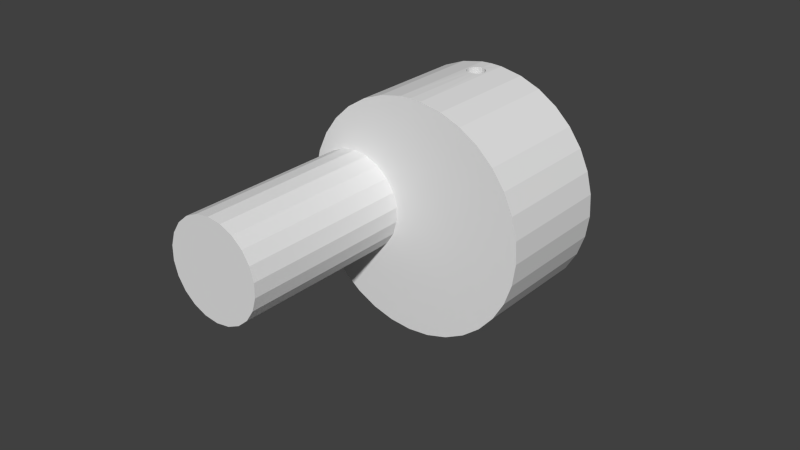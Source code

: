 # Source: man.p9.blend  (saved by Blender 2.76.0; exported with 4.5.12 LTS)
import bpy
from mathutils import Matrix  # noqa: F401  (used for matrix-valued properties, if any)

bpy.ops.wm.read_factory_settings(use_empty=True)
scene = bpy.context.scene
scene.name = 'Scene'

# ---- collections
col_collection_1 = bpy.data.collections.new('Collection 1'); scene.collection.children.link(col_collection_1)

# ---- world
world_world = bpy.data.worlds.new('World'); scene.world = world_world
world_world.color = (0.05088, 0.05088, 0.05088)
world_world.use_sun_shadow = False
world_world.sun_shadow_jitter_overblur = 0.0
world_world.cycles.sampling_method = 'MANUAL'
world_world.cycles.sample_map_resolution = 256

# ---- meshes
me_man_p9 = bpy.data.meshes.new('man.p9')
me_man_p9.from_pydata([(-0.01672, -0.03089, 0.01583), (-0.01741, -0.03089, 0.03378), (-0.02137, -0.03089, 0.0165), (-0.02349, -0.03089, 0.02987), (-0.02602, -0.03089, 0.01583), (-0.02872, -0.03089, 0.02488), (-0.03029, -0.03089, 0.01388), (-0.03291, -0.03089, 0.019), (-0.03384, -0.03089, 0.01081), (-0.03591, -0.03089, 0.01243), (-0.03638, -0.03089, 0.006854), (-0.03761, -0.03089, 0.005408), (-0.0377, -0.03089, 0.002348), (-0.03796, -0.03089, -0.001808), (-0.0377, -0.03089, -0.002348), (-0.03693, -0.03089, -0.008959), (-0.03638, -0.03089, -0.006854), (0.003612, -0.03089, 0.03783), (-0.01245, -0.03089, 0.01388), (0.01071, -0.03089, 0.03646), (-0.008903, -0.03089, 0.01081), (-0.006364, -0.03089, 0.006854), (0.02349, -0.03089, 0.02987), (0.01741, -0.03089, 0.03378), (0.03761, -0.03089, 0.005408), (-0.005041, -0.03089, 0.002348), (0.03796, -0.03089, -0.001808), (-0.005041, -0.03089, -0.002348), (-0.006364, -0.03089, -0.006854), (0.03457, -0.03089, -0.01579), (0.03693, -0.03089, -0.008959), (1.396e-17, -0.03089, 0.038), (-0.003612, -0.03089, 0.03783), (-0.01071, -0.03089, 0.03646), (0.03591, -0.03089, 0.01243), (0.03291, -0.03089, 0.019), (0.02872, -0.03089, 0.02488), (0.01412, -0.03089, -0.03528), (0.02054, -0.03089, -0.03197), (-0.008903, -0.03089, -0.01081), (0.02622, -0.03089, -0.0275), (0.03095, -0.03089, -0.02204), (-0.01672, -0.03089, -0.01583), (-0.007192, -0.03089, -0.03731), (-0.01245, -0.03089, -0.01388), (0.0, -0.03089, -0.038), (0.007192, -0.03089, -0.03731), (-0.03384, -0.03089, -0.01081), (-0.03457, -0.03089, -0.01579), (-0.03029, -0.03089, -0.01388), (-0.03095, -0.03089, -0.02204), (-0.02602, -0.03089, -0.01583), (-0.02622, -0.03089, -0.0275), (-0.02137, -0.03089, -0.0165), (-0.02054, -0.03089, -0.03197), (-0.01412, -0.03089, -0.03528), (-0.003612, 0.008109, 0.03783), (4.654e-18, 0.008109, 0.038), (1.837e-18, 0.008109, 0.005), (0.02622, 0.008109, -0.0275), (0.0025, 0.008109, -0.00433), (0.00433, 0.008109, -0.0025), (0.03796, 0.008109, -0.001808), (0.03693, 0.008109, -0.008959), (0.005, 0.008109, -1.416e-18), (0.03457, 0.008109, -0.01579), (0.03095, 0.008109, -0.02204), (0.01741, 0.008109, 0.03378), (0.0025, 0.008109, 0.00433), (0.01071, 0.008109, 0.03646), (0.003612, 0.008109, 0.03783), (-0.01071, 0.008109, 0.03646), (-0.0025, 0.008109, 0.00433), (-0.01741, 0.008109, 0.03378), (-0.03796, 0.008109, -0.001808), (-0.03761, 0.008109, 0.005408), (-0.005, 0.008109, 5.359e-18), (-0.03591, 0.008109, 0.01243), (-0.00433, 0.008109, 0.0025), (-0.01412, 0.008109, -0.03528), (-0.02054, 0.008109, -0.03197), (-0.0025, 0.008109, -0.00433), (-0.02622, 0.008109, -0.0275), (-0.00433, 0.008109, -0.0025), (-0.007192, 0.008109, -0.03731), (0.0, 0.008109, -0.005), (0.0, 0.008109, -0.038), (0.03761, 0.008109, 0.005408), (0.00433, 0.008109, 0.0025), (0.03591, 0.008109, 0.01243), (0.02349, 0.008109, 0.02987), (0.02872, 0.008109, 0.02488), (0.03291, 0.008109, 0.019), (-0.03291, 0.008109, 0.019), (-0.02872, 0.008109, 0.02488), (-0.02349, 0.008109, 0.02987), (-0.03095, 0.008109, -0.02204), (-0.03457, 0.008109, -0.01579), (-0.03693, 0.008109, -0.008959), (0.02054, 0.008109, -0.03197), (0.01412, 0.008109, -0.03528), (0.007192, 0.008109, -0.03731), (0.001521, -0.002554, -0.03797), (0.001634, -0.002506, -0.03797), (0.002381, -0.001833, -0.03793), (0.00259, -0.001452, -0.03791), (0.002865, -0.0009488, -0.03789), (0.003026, 2.826e-05, -0.03788), (0.003028, 4.538e-05, -0.03788), (0.002854, 0.001035, -0.03789), (0.00259, 0.001507, -0.03791), (0.002364, 0.001911, -0.03793), (0.0006749, 0.002957, -0.03799), (0.001523, 0.002613, -0.03797), (0.001609, 0.002578, -0.03797), (2.839e-05, 0.003028, -0.038), (-0.0009629, 0.002859, -0.03799), (-0.001451, 0.002589, -0.03797), (-0.001842, 0.002373, -0.03795), (-0.002513, 0.001622, -0.03791), (-0.002554, 0.001521, -0.03791), (-0.002898, 0.00069, -0.03789), (-0.002934, 2.573e-05, -0.03788), (-0.002952, -0.0003151, -0.03788), (-0.002089, -0.002098, -0.03794), (-0.002546, -0.001456, -0.03791), (-0.002672, -0.001279, -0.0379), (-0.0002959, -0.002955, -0.038), (-0.001266, -0.002679, -0.03798), (-0.001454, -0.002546, -0.03797), (2.617e-05, -0.002935, -0.038), (2.837e-05, -0.002935, -0.038), (0.0007079, -0.002894, -0.03799), (0.003028, 2.779e-05, 0.03788), (0.00286, -0.0009635, 0.03789), (0.00259, -0.001452, 0.03791), (0.002374, -0.001843, 0.03793), (0.001623, -0.002513, 0.03797), (0.001522, -0.002555, 0.03797), (0.0006907, -0.002898, 0.03799), (4.654e-18, -0.03089, 0.038), (2.633e-05, -0.002934, 0.038), (-0.0003145, -0.002953, 0.038), (-0.001279, -0.002672, 0.03798), (-0.001455, -0.002547, 0.03797), (-0.002097, -0.002089, 0.03794), (-0.002545, -0.001455, 0.03791), (-0.002678, -0.001266, 0.0379), (-0.002954, -0.0002965, 0.03788), (-0.002935, 2.557e-05, 0.03788), (-0.002894, 0.0007073, 0.03789), (-0.002553, 0.001521, 0.03791), (-0.002506, 0.001633, 0.03792), (-0.001833, 0.002381, 0.03795), (-0.001452, 0.002589, 0.03797), (0.001912, 0.002363, 0.03795), (0.002578, 0.001608, 0.03791), (0.001508, 0.002589, 0.03797), (-0.0009482, 0.002864, 0.03799), (2.886e-05, 0.003025, 0.038), (1.396e-17, 0.008109, 0.038), (4.597e-05, 0.003028, 0.038), (0.001036, 0.002854, 0.03799), (0.002613, 0.001522, 0.03791), (0.002958, 0.0006743, 0.03789), (0.0025, 0.01811, -0.00433), (0.0, 0.01811, -0.005), (-0.0025, 0.01811, -0.00433), (-0.00433, 0.01811, -0.0025), (-0.005, 0.01811, 5.359e-18), (-0.00433, 0.01811, 0.0025), (-0.0025, 0.01811, 0.00433), (2.833e-18, 0.008109, 0.005), (2.833e-18, 0.01811, 0.005), (0.0025, 0.01811, 0.00433), (0.00433, 0.01811, 0.0025), (0.005, 0.01811, -1.416e-18), (0.00433, 0.01811, -0.0025), (6.123e-19, 0.01811, 0.005), (-0.01672, -0.08889, 0.01583), (-0.02137, -0.03089, 0.0165), (-0.02137, -0.08889, 0.0165), (-0.02602, -0.03089, 0.01583), (-0.02602, -0.08889, 0.01583), (-0.03029, -0.03089, 0.01388), (-0.03029, -0.08889, 0.01388), (-0.03384, -0.03089, 0.01081), (-0.03384, -0.08889, 0.01081), (-0.03638, -0.03089, 0.006854), (-0.03638, -0.08889, 0.006854), (-0.0377, -0.03089, 0.002348), (-0.0377, -0.08889, 0.002348), (-0.0377, -0.03089, -0.002348), (-0.0377, -0.08889, -0.002348), (-0.03638, -0.03089, -0.006854), (-0.03638, -0.08889, -0.006854), (-0.03384, -0.03089, -0.01081), (-0.03384, -0.08889, -0.01081), (-0.03029, -0.03089, -0.01388), (-0.03029, -0.08889, -0.01388), (-0.02602, -0.03089, -0.01583), (-0.02602, -0.08889, -0.01583), (-0.02137, -0.03089, -0.0165), (-0.02137, -0.08889, -0.0165), (-0.01672, -0.03089, -0.01583), (-0.01672, -0.08889, -0.01583), (-0.01245, -0.03089, -0.01388), (-0.01245, -0.08889, -0.01388), (-0.008903, -0.03089, -0.01081), (-0.008903, -0.08889, -0.01081), (-0.006364, -0.03089, -0.006854), (-0.006364, -0.08889, -0.006854), (-0.005041, -0.03089, -0.002348), (-0.005041, -0.08889, -0.002348), (-0.005041, -0.03089, 0.002348), (-0.005041, -0.08889, 0.002348), (-0.006364, -0.03089, 0.006854), (-0.006364, -0.08889, 0.006854), (-0.008903, -0.03089, 0.01081), (-0.008903, -0.08889, 0.01081), (-0.01245, -0.03089, 0.01388), (-0.01245, -0.08889, 0.01388), (-0.01672, -0.03089, 0.01583), (2.839e-05, 0.003028, -0.038)], [], [(0, 1, 2), (2, 1, 3), (2, 3, 4), (4, 3, 5), (4, 5, 6), (6, 5, 7), (6, 7, 8), (8, 7, 9), (8, 9, 10), (10, 9, 11), (10, 11, 12), (12, 11, 13), (12, 13, 14), (14, 13, 15), (14, 15, 16), (17, 18, 19), (19, 18, 20), (21, 22, 20), (20, 22, 23), (20, 23, 19), (24, 25, 26), (26, 25, 27), (28, 29, 27), (27, 29, 30), (27, 30, 26), (17, 31, 18), (18, 31, 32), (18, 32, 0), (0, 32, 33), (0, 33, 1), (24, 34, 25), (25, 34, 35), (25, 35, 21), (21, 35, 36), (21, 36, 22), (37, 38, 39), (39, 38, 40), (39, 40, 28), (28, 40, 41), (28, 41, 29), (42, 43, 44), (44, 43, 45), (44, 45, 39), (39, 45, 46), (39, 46, 37), (16, 15, 47), (47, 15, 48), (47, 48, 49), (49, 48, 50), (49, 50, 51), (51, 50, 52), (51, 52, 53), (53, 52, 54), (53, 54, 42), (42, 54, 55), (42, 55, 43), (56, 57, 58), (59, 60, 61), (62, 63, 64), (64, 63, 65), (64, 65, 61), (61, 65, 66), (61, 66, 59), (67, 68, 69), (69, 68, 58), (69, 58, 70), (70, 58, 57), (56, 58, 71), (71, 58, 72), (71, 72, 73), (74, 75, 76), (76, 75, 77), (76, 77, 78), (79, 80, 81), (81, 80, 82), (81, 82, 83), (79, 81, 84), (84, 81, 85), (84, 85, 86), (62, 64, 87), (87, 64, 88), (87, 88, 89), (67, 90, 68), (68, 90, 91), (68, 91, 88), (88, 91, 92), (88, 92, 89), (77, 93, 78), (78, 93, 94), (78, 94, 72), (72, 94, 95), (72, 95, 73), (82, 96, 83), (83, 96, 97), (83, 97, 76), (76, 97, 98), (76, 98, 74), (59, 99, 60), (60, 99, 100), (60, 100, 85), (85, 100, 101), (85, 101, 86), (102, 103, 46), (103, 104, 46), (46, 104, 105), (46, 105, 106), (107, 108, 101), (108, 109, 101), (101, 109, 110), (101, 110, 111), (112, 86, 113), (113, 86, 101), (113, 101, 114), (114, 101, 111), (112, 115, 86), (86, 115, 116), (86, 116, 84), (84, 116, 117), (117, 118, 84), (84, 118, 119), (84, 119, 120), (120, 121, 84), (84, 121, 122), (84, 122, 123), (124, 43, 125), (125, 43, 126), (127, 45, 128), (128, 45, 43), (128, 43, 129), (129, 43, 124), (127, 130, 45), (45, 130, 131), (45, 131, 46), (46, 131, 132), (46, 132, 102), (17, 133, 134), (134, 135, 17), (17, 135, 136), (17, 136, 137), (137, 138, 17), (17, 138, 139), (17, 139, 140), (140, 139, 141), (140, 141, 32), (32, 141, 142), (142, 143, 32), (32, 143, 144), (32, 144, 145), (145, 146, 32), (32, 146, 147), (32, 147, 148), (148, 56, 32), (32, 56, 71), (32, 71, 33), (33, 71, 73), (33, 73, 1), (1, 73, 95), (1, 95, 3), (3, 95, 94), (3, 94, 5), (5, 94, 93), (5, 93, 7), (7, 93, 77), (7, 77, 9), (9, 77, 75), (9, 75, 11), (11, 75, 74), (11, 74, 13), (13, 74, 98), (13, 98, 15), (15, 98, 97), (15, 97, 48), (48, 97, 96), (48, 96, 50), (50, 96, 82), (50, 82, 52), (52, 82, 80), (52, 80, 54), (54, 80, 79), (54, 79, 55), (55, 79, 84), (55, 84, 43), (43, 84, 123), (43, 123, 126), (148, 149, 56), (56, 149, 150), (56, 150, 151), (151, 152, 56), (56, 152, 153), (56, 153, 154), (155, 156, 70), (155, 70, 157), (154, 158, 56), (56, 158, 159), (56, 159, 160), (160, 159, 161), (160, 161, 70), (70, 161, 162), (70, 162, 157), (156, 163, 70), (70, 163, 164), (70, 164, 133), (133, 17, 70), (70, 17, 19), (70, 19, 69), (69, 19, 23), (69, 23, 67), (67, 23, 22), (67, 22, 90), (90, 22, 36), (90, 36, 91), (91, 36, 35), (91, 35, 92), (92, 35, 34), (92, 34, 89), (89, 34, 24), (89, 24, 87), (87, 24, 26), (87, 26, 62), (62, 26, 30), (62, 30, 63), (63, 30, 29), (63, 29, 65), (65, 29, 41), (65, 41, 66), (66, 41, 40), (66, 40, 59), (59, 40, 38), (59, 38, 99), (99, 38, 37), (99, 37, 100), (100, 37, 46), (100, 46, 101), (101, 46, 106), (101, 106, 107), (165, 85, 166), (166, 85, 81), (166, 81, 167), (167, 81, 83), (167, 83, 168), (168, 83, 76), (168, 76, 169), (169, 76, 78), (169, 78, 170), (170, 78, 72), (170, 72, 171), (171, 72, 172), (171, 172, 173), (173, 172, 68), (173, 68, 174), (174, 68, 88), (174, 88, 175), (175, 88, 64), (175, 64, 176), (176, 64, 61), (176, 61, 177), (177, 61, 60), (177, 60, 165), (165, 60, 85), (166, 167, 165), (165, 167, 168), (165, 168, 169), (178, 174, 171), (171, 174, 175), (171, 175, 176), (169, 170, 165), (165, 170, 171), (165, 171, 177), (177, 171, 176), (179, 180, 181), (181, 180, 182), (181, 182, 183), (183, 182, 184), (183, 184, 185), (185, 184, 186), (185, 186, 187), (187, 186, 188), (187, 188, 189), (189, 188, 190), (189, 190, 191), (191, 190, 192), (191, 192, 193), (193, 192, 194), (193, 194, 195), (195, 194, 196), (195, 196, 197), (197, 196, 198), (197, 198, 199), (199, 198, 200), (199, 200, 201), (201, 200, 202), (201, 202, 203), (203, 202, 204), (203, 204, 205), (205, 204, 206), (205, 206, 207), (207, 206, 208), (207, 208, 209), (209, 208, 210), (209, 210, 211), (211, 210, 212), (211, 212, 213), (213, 212, 214), (213, 214, 215), (215, 214, 216), (215, 216, 217), (217, 216, 218), (217, 218, 219), (219, 218, 220), (219, 220, 221), (221, 220, 222), (221, 222, 179), (179, 222, 180), (189, 209, 187), (187, 209, 211), (211, 213, 187), (187, 213, 215), (187, 215, 217), (217, 219, 187), (187, 219, 221), (187, 221, 179), (189, 191, 209), (209, 191, 193), (209, 193, 195), (195, 197, 209), (209, 197, 199), (209, 199, 201), (179, 181, 187), (187, 181, 183), (187, 183, 185), (201, 203, 209), (209, 203, 205), (209, 205, 207), (161, 159, 112), (154, 153, 119), (119, 153, 152), (119, 152, 120), (120, 152, 151), (120, 151, 121), (121, 151, 150), (121, 150, 122), (122, 150, 149), (122, 149, 123), (123, 149, 148), (123, 148, 126), (126, 148, 125), (148, 147, 125), (125, 147, 146), (125, 146, 124), (124, 146, 145), (124, 145, 129), (129, 145, 144), (129, 144, 128), (128, 144, 143), (128, 143, 127), (127, 143, 130), (130, 143, 142), (130, 142, 141), (104, 103, 138), (138, 103, 102), (138, 102, 139), (139, 102, 132), (139, 132, 141), (141, 132, 131), (141, 131, 130), (138, 137, 104), (104, 137, 136), (104, 136, 105), (105, 136, 135), (105, 135, 106), (106, 135, 134), (106, 134, 107), (107, 134, 133), (107, 133, 108), (108, 133, 109), (109, 133, 164), (109, 164, 163), (113, 114, 156), (156, 114, 111), (156, 111, 163), (163, 111, 110), (163, 110, 109), (119, 118, 154), (154, 118, 117), (154, 117, 158), (158, 117, 116), (158, 116, 159), (159, 116, 223), (159, 223, 112), (156, 155, 113), (113, 155, 157), (113, 157, 112), (112, 157, 162), (112, 162, 161)])
_uv = me_man_p9.uv_layers.new(name='UVMap')
_uv.uv.foreach_set('vector', [0.0833, 0.1856, 0.003759, 0.2422, 0.06469, 0.1682, 0.06469, 0.1682, 0.003759, 0.2422, 0.0, 0.2037, 0.06469, 0.1682, 0.0, 0.2037, 0.05184, 0.1464, 0.05184, 0.1464, 0.0, 0.2037, 0.003759, 0.1651, 0.05184, 0.1464, 0.003759, 0.1651, 0.04578, 0.1219, 0.04578, 0.1219, 0.003759, 0.1651, 0.0149, 0.1279, 0.04578, 0.1219, 0.0149, 0.1279, 0.047, 0.09676, 0.047, 0.09676, 0.0149, 0.1279, 0.03302, 0.09343, 0.047, 0.09676, 0.03302, 0.09343, 0.05541, 0.07295, 0.05541, 0.07295, 0.03302, 0.09343, 0.05747, 0.06296, 0.05541, 0.07295, 0.05747, 0.06296, 0.07032, 0.05243, 0.07032, 0.05243, 0.05747, 0.06296, 0.08735, 0.03758, 0.07032, 0.05243, 0.08735, 0.03758, 0.09053, 0.03685, 0.09053, 0.03685, 0.08735, 0.03758, 0.1216, 0.01819, 0.09053, 0.03685, 0.1216, 0.01819, 0.1144, 0.02748, 0.05747, 0.3444, 0.1061, 0.1972, 0.08735, 0.3697, 0.08735, 0.3697, 0.1061, 0.1972, 0.1314, 0.2019, 0.157, 0.1996, 0.159, 0.4018, 0.1314, 0.2019, 0.1314, 0.2019, 0.159, 0.4018, 0.1216, 0.3891, 0.1314, 0.2019, 0.1216, 0.3891, 0.08735, 0.3697, 0.312, 0.3802, 0.1808, 0.1902, 0.3442, 0.3577, 0.3442, 0.3577, 0.1808, 0.1902, 0.2011, 0.1746, 0.216, 0.1541, 0.3929, 0.2971, 0.2011, 0.1746, 0.2011, 0.1746, 0.3929, 0.2971, 0.3715, 0.3297, 0.2011, 0.1746, 0.3715, 0.3297, 0.3442, 0.3577, 0.05747, 0.3444, 0.0445, 0.3297, 0.1061, 0.1972, 0.1061, 0.1972, 0.0445, 0.3297, 0.03302, 0.3139, 0.1061, 0.1972, 0.03302, 0.3139, 0.0833, 0.1856, 0.0833, 0.1856, 0.03302, 0.3139, 0.0149, 0.2794, 0.0833, 0.1856, 0.0149, 0.2794, 0.003759, 0.2422, 0.312, 0.3802, 0.276, 0.3963, 0.1808, 0.1902, 0.1808, 0.1902, 0.276, 0.3963, 0.2376, 0.4055, 0.1808, 0.1902, 0.2376, 0.4055, 0.157, 0.1996, 0.157, 0.1996, 0.2376, 0.4055, 0.1981, 0.4073, 0.157, 0.1996, 0.1981, 0.4073, 0.159, 0.4018, 0.4076, 0.1462, 0.4151, 0.1843, 0.2244, 0.1303, 0.2244, 0.1303, 0.4151, 0.1843, 0.4151, 0.223, 0.2244, 0.1303, 0.4151, 0.223, 0.216, 0.1541, 0.216, 0.1541, 0.4151, 0.223, 0.4076, 0.2611, 0.216, 0.1541, 0.4076, 0.2611, 0.3929, 0.2971, 0.2195, 0.08061, 0.3442, 0.04957, 0.2256, 0.1051, 0.2256, 0.1051, 0.3442, 0.04957, 0.3715, 0.07762, 0.2256, 0.1051, 0.3715, 0.07762, 0.2244, 0.1303, 0.2244, 0.1303, 0.3715, 0.07762, 0.3929, 0.1102, 0.2244, 0.1303, 0.3929, 0.1102, 0.4076, 0.1462, 0.1144, 0.02748, 0.1216, 0.01819, 0.14, 0.02509, 0.14, 0.02509, 0.1216, 0.01819, 0.159, 0.005517, 0.14, 0.02509, 0.159, 0.005517, 0.1652, 0.02986, 0.1652, 0.02986, 0.159, 0.005517, 0.1981, 0.0, 0.1652, 0.02986, 0.1981, 0.0, 0.1881, 0.0414, 0.1881, 0.0414, 0.1981, 0.0, 0.2376, 0.001844, 0.1881, 0.0414, 0.2376, 0.001844, 0.2067, 0.05879, 0.2067, 0.05879, 0.2376, 0.001844, 0.276, 0.01098, 0.2067, 0.05879, 0.276, 0.01098, 0.2195, 0.08061, 0.2195, 0.08061, 0.276, 0.01098, 0.312, 0.02708, 0.2195, 0.08061, 0.312, 0.02708, 0.3442, 0.04957, 0.4151, 0.2036, 0.416, 0.1842, 0.5958, 0.2011, 0.7866, 0.07761, 0.648, 0.1925, 0.639, 0.1818, 0.6527, 0.001845, 0.6911, 0.01098, 0.6257, 0.1769, 0.6257, 0.1769, 0.6911, 0.01098, 0.7271, 0.02708, 0.6257, 0.1769, 0.7271, 0.02708, 0.639, 0.1818, 0.639, 0.1818, 0.7271, 0.02708, 0.7593, 0.04957, 0.639, 0.1818, 0.7593, 0.04957, 0.7866, 0.07761, 0.4481, 0.09341, 0.6008, 0.1881, 0.43, 0.1279, 0.43, 0.1279, 0.6008, 0.1881, 0.5958, 0.2011, 0.43, 0.1279, 0.5958, 0.2011, 0.4188, 0.165, 0.4188, 0.165, 0.5958, 0.2011, 0.416, 0.1842, 0.4151, 0.2036, 0.5958, 0.2011, 0.4188, 0.2422, 0.4188, 0.2422, 0.5958, 0.2011, 0.5982, 0.2148, 0.4188, 0.2422, 0.5982, 0.2148, 0.43, 0.2794, 0.6132, 0.4072, 0.574, 0.4017, 0.6205, 0.2303, 0.6205, 0.2303, 0.574, 0.4017, 0.5367, 0.3891, 0.6205, 0.2303, 0.5367, 0.3891, 0.6072, 0.2255, 0.808, 0.297, 0.7866, 0.3296, 0.6454, 0.2192, 0.6454, 0.2192, 0.7866, 0.3296, 0.7593, 0.3577, 0.6454, 0.2192, 0.7593, 0.3577, 0.6344, 0.228, 0.808, 0.297, 0.6454, 0.2192, 0.8227, 0.2611, 0.8227, 0.2611, 0.6454, 0.2192, 0.6503, 0.2062, 0.8227, 0.2611, 0.6503, 0.2062, 0.8301, 0.223, 0.6527, 0.001845, 0.6257, 0.1769, 0.6132, 0.0, 0.6132, 0.0, 0.6257, 0.1769, 0.6117, 0.1792, 0.6132, 0.0, 0.6117, 0.1792, 0.574, 0.005514, 0.4481, 0.09341, 0.4725, 0.06294, 0.6008, 0.1881, 0.6008, 0.1881, 0.4725, 0.06294, 0.5024, 0.03756, 0.6008, 0.1881, 0.5024, 0.03756, 0.6117, 0.1792, 0.6117, 0.1792, 0.5024, 0.03756, 0.5367, 0.01819, 0.6117, 0.1792, 0.5367, 0.01819, 0.574, 0.005514, 0.5367, 0.3891, 0.5024, 0.3697, 0.6072, 0.2255, 0.6072, 0.2255, 0.5024, 0.3697, 0.4725, 0.3443, 0.6072, 0.2255, 0.4725, 0.3443, 0.5982, 0.2148, 0.5982, 0.2148, 0.4725, 0.3443, 0.4481, 0.3138, 0.5982, 0.2148, 0.4481, 0.3138, 0.43, 0.2794, 0.7593, 0.3577, 0.7271, 0.3802, 0.6344, 0.228, 0.6344, 0.228, 0.7271, 0.3802, 0.6911, 0.3963, 0.6344, 0.228, 0.6911, 0.3963, 0.6205, 0.2303, 0.6205, 0.2303, 0.6911, 0.3963, 0.6527, 0.4054, 0.6205, 0.2303, 0.6527, 0.4054, 0.6132, 0.4072, 0.7866, 0.07761, 0.808, 0.1102, 0.648, 0.1925, 0.648, 0.1925, 0.808, 0.1102, 0.8227, 0.1462, 0.648, 0.1925, 0.8227, 0.1462, 0.6503, 0.2062, 0.6503, 0.2062, 0.8227, 0.1462, 0.8301, 0.1843, 0.6503, 0.2062, 0.8301, 0.1843, 0.8301, 0.223, 0.6872, 0.8211, 0.6869, 0.8205, 0.8423, 0.7907, 0.6869, 0.8205, 0.6833, 0.8165, 0.8423, 0.7907, 0.8423, 0.7907, 0.6833, 0.8165, 0.6812, 0.8154, 0.8423, 0.7907, 0.6812, 0.8154, 0.6784, 0.8139, 0.6731, 0.813, 0.673, 0.813, 0.6288, 0.7907, 0.673, 0.813, 0.6676, 0.8139, 0.6288, 0.7907, 0.6288, 0.7907, 0.6676, 0.8139, 0.665, 0.8154, 0.6288, 0.7907, 0.665, 0.8154, 0.6628, 0.8166, 0.657, 0.8256, 0.6288, 0.8293, 0.6589, 0.8211, 0.6589, 0.8211, 0.6288, 0.8293, 0.6288, 0.7907, 0.6589, 0.8211, 0.6288, 0.7907, 0.6591, 0.8206, 0.6591, 0.8206, 0.6288, 0.7907, 0.6628, 0.8166, 0.657, 0.8256, 0.6566, 0.8291, 0.6288, 0.8293, 0.6288, 0.8293, 0.6566, 0.8291, 0.6576, 0.8344, 0.6288, 0.8293, 0.6576, 0.8344, 0.6288, 0.8678, 0.6288, 0.8678, 0.6576, 0.8344, 0.659, 0.837, 0.659, 0.837, 0.6602, 0.8391, 0.6288, 0.8678, 0.6288, 0.8678, 0.6602, 0.8391, 0.6643, 0.8427, 0.6288, 0.8678, 0.6643, 0.8427, 0.6649, 0.843, 0.6649, 0.843, 0.6694, 0.8448, 0.6288, 0.8678, 0.6288, 0.8678, 0.6694, 0.8448, 0.6731, 0.845, 0.6288, 0.8678, 0.6731, 0.845, 0.6749, 0.8451, 0.6847, 0.8405, 0.8423, 0.8678, 0.6812, 0.8429, 0.6812, 0.8429, 0.8423, 0.8678, 0.6802, 0.8436, 0.6894, 0.8308, 0.8423, 0.8293, 0.6879, 0.836, 0.6879, 0.836, 0.8423, 0.8293, 0.8423, 0.8678, 0.6879, 0.836, 0.8423, 0.8678, 0.6872, 0.8371, 0.6872, 0.8371, 0.8423, 0.8678, 0.6847, 0.8405, 0.6894, 0.8308, 0.6893, 0.8291, 0.8423, 0.8293, 0.8423, 0.8293, 0.6893, 0.8291, 0.6893, 0.8291, 0.8423, 0.8293, 0.6893, 0.8291, 0.8423, 0.7907, 0.8423, 0.7907, 0.6893, 0.8291, 0.6891, 0.8255, 0.8423, 0.7907, 0.6891, 0.8255, 0.6872, 0.8211, 0.4151, 0.5432, 0.5843, 0.5463, 0.5789, 0.5472, 0.5789, 0.5472, 0.5762, 0.5487, 0.4151, 0.5432, 0.4151, 0.5432, 0.5762, 0.5487, 0.5741, 0.5498, 0.4151, 0.5432, 0.5741, 0.5498, 0.5704, 0.5539, 0.5704, 0.5539, 0.5702, 0.5544, 0.4151, 0.5432, 0.4151, 0.5432, 0.5702, 0.5544, 0.5683, 0.5589, 0.4151, 0.5432, 0.5683, 0.5589, 0.4151, 0.5626, 0.4151, 0.5626, 0.5683, 0.5589, 0.5681, 0.5624, 0.4151, 0.5626, 0.5681, 0.5624, 0.4151, 0.5819, 0.4151, 0.5819, 0.5681, 0.5624, 0.568, 0.5643, 0.568, 0.5643, 0.5695, 0.5694, 0.4151, 0.5819, 0.4151, 0.5819, 0.5695, 0.5694, 0.5702, 0.5704, 0.4151, 0.5819, 0.5702, 0.5704, 0.5727, 0.5738, 0.5727, 0.5738, 0.5762, 0.5762, 0.4151, 0.5819, 0.4151, 0.5819, 0.5762, 0.5762, 0.5772, 0.5769, 0.4151, 0.5819, 0.5772, 0.5769, 0.5825, 0.5784, 0.5825, 0.5784, 0.6286, 0.5819, 0.4151, 0.5819, 0.4151, 0.5819, 0.6286, 0.5819, 0.6286, 0.6199, 0.4151, 0.5819, 0.6286, 0.6199, 0.4151, 0.6199, 0.4151, 0.6199, 0.6286, 0.6199, 0.6286, 0.6556, 0.4151, 0.6199, 0.6286, 0.6556, 0.4151, 0.6556, 0.4151, 0.6556, 0.6286, 0.6556, 0.6286, 0.6878, 0.4151, 0.6556, 0.6286, 0.6878, 0.4151, 0.6878, 0.4151, 0.6878, 0.6286, 0.6878, 0.6286, 0.7154, 0.4151, 0.6878, 0.6286, 0.7154, 0.4152, 0.7154, 0.8422, 0.6885, 0.6287, 0.6885, 0.629, 0.6573, 0.8422, 0.6885, 0.629, 0.6573, 0.8425, 0.6573, 0.8425, 0.6573, 0.629, 0.6573, 0.6292, 0.6222, 0.8425, 0.6573, 0.6292, 0.6222, 0.8427, 0.6222, 0.8427, 0.6222, 0.6292, 0.6222, 0.6293, 0.5847, 0.8427, 0.6222, 0.6293, 0.5847, 0.8428, 0.5847, 0.8428, 0.5847, 0.6293, 0.5847, 0.6293, 0.546, 0.8428, 0.5847, 0.6293, 0.546, 0.8428, 0.546, 0.8428, 0.546, 0.6293, 0.546, 0.6293, 0.5076, 0.8428, 0.546, 0.6293, 0.5076, 0.8427, 0.5076, 0.8427, 0.5076, 0.6293, 0.5076, 0.6291, 0.4708, 0.8427, 0.5076, 0.6291, 0.4708, 0.8426, 0.4708, 0.8426, 0.4708, 0.6291, 0.4708, 0.6289, 0.4369, 0.8426, 0.4708, 0.6289, 0.4369, 0.8424, 0.4369, 0.8424, 0.4369, 0.6289, 0.4369, 0.6286, 0.4072, 0.8424, 0.4369, 0.6286, 0.4072, 0.8421, 0.4072, 0.8421, 0.9699, 0.6286, 0.9699, 0.6287, 0.9395, 0.8421, 0.9699, 0.6287, 0.9395, 0.8422, 0.9395, 0.8422, 0.9395, 0.6287, 0.9395, 0.6288, 0.905, 0.8422, 0.9395, 0.6288, 0.905, 0.8423, 0.905, 0.8423, 0.905, 0.6288, 0.905, 0.6288, 0.8678, 0.8423, 0.905, 0.6288, 0.8678, 0.8423, 0.8678, 0.8423, 0.8678, 0.6288, 0.8678, 0.6749, 0.8451, 0.8423, 0.8678, 0.6749, 0.8451, 0.6802, 0.8436, 0.5825, 0.5784, 0.5843, 0.5783, 0.6286, 0.5819, 0.6286, 0.5819, 0.5843, 0.5783, 0.588, 0.5781, 0.6286, 0.5819, 0.588, 0.5781, 0.5925, 0.5763, 0.5925, 0.5763, 0.5931, 0.576, 0.6286, 0.5819, 0.6286, 0.5819, 0.5931, 0.576, 0.5972, 0.5724, 0.6286, 0.5819, 0.5972, 0.5724, 0.5983, 0.5704, 0.5971, 0.5523, 0.593, 0.5487, 0.6286, 0.5432, 0.5971, 0.5523, 0.6286, 0.5432, 0.5983, 0.5545, 0.5983, 0.5704, 0.5998, 0.5677, 0.6286, 0.5819, 0.6286, 0.5819, 0.5998, 0.5677, 0.6007, 0.5624, 0.6286, 0.5819, 0.6007, 0.5624, 0.6286, 0.5626, 0.6286, 0.5626, 0.6007, 0.5624, 0.6007, 0.5623, 0.6286, 0.5626, 0.6007, 0.5623, 0.6286, 0.5432, 0.6286, 0.5432, 0.6007, 0.5623, 0.5998, 0.557, 0.6286, 0.5432, 0.5998, 0.557, 0.5983, 0.5545, 0.593, 0.5487, 0.5925, 0.5486, 0.6286, 0.5432, 0.6286, 0.5432, 0.5925, 0.5486, 0.5879, 0.5467, 0.6286, 0.5432, 0.5879, 0.5467, 0.5843, 0.5463, 0.5843, 0.5463, 0.4151, 0.5432, 0.6286, 0.5432, 0.6286, 0.5432, 0.4151, 0.5432, 0.4151, 0.505, 0.6286, 0.5432, 0.4151, 0.505, 0.6286, 0.505, 0.6286, 0.505, 0.4151, 0.505, 0.4151, 0.4688, 0.6286, 0.505, 0.4151, 0.4688, 0.6286, 0.4688, 0.6286, 0.4688, 0.4151, 0.4688, 0.4151, 0.4358, 0.6286, 0.4688, 0.4151, 0.4358, 0.6286, 0.4358, 0.6286, 0.4358, 0.4151, 0.4358, 0.4152, 0.4072, 0.6286, 0.4358, 0.4152, 0.4072, 0.6286, 0.4072, 0.4132, 0.6886, 0.1998, 0.6886, 0.2007, 0.6574, 0.4132, 0.6886, 0.2007, 0.6574, 0.414, 0.6574, 0.414, 0.6574, 0.2007, 0.6574, 0.2013, 0.6224, 0.414, 0.6574, 0.2013, 0.6224, 0.4146, 0.6224, 0.4146, 0.6224, 0.2013, 0.6224, 0.2016, 0.5848, 0.4146, 0.6224, 0.2016, 0.5848, 0.415, 0.5848, 0.415, 0.5848, 0.2016, 0.5848, 0.2017, 0.5462, 0.415, 0.5848, 0.2017, 0.5462, 0.4151, 0.5462, 0.4151, 0.5462, 0.2017, 0.5462, 0.2015, 0.5077, 0.4151, 0.5462, 0.2015, 0.5077, 0.4149, 0.5077, 0.4149, 0.5077, 0.2015, 0.5077, 0.2011, 0.4709, 0.4149, 0.5077, 0.2011, 0.4709, 0.4145, 0.4709, 0.4145, 0.4709, 0.2011, 0.4709, 0.2004, 0.437, 0.4145, 0.4709, 0.2004, 0.437, 0.4138, 0.437, 0.4138, 0.437, 0.2004, 0.437, 0.1995, 0.4073, 0.4138, 0.437, 0.1995, 0.4073, 0.4129, 0.4073, 0.6286, 0.6885, 0.8421, 0.6885, 0.8422, 0.719, 0.6286, 0.6885, 0.8422, 0.719, 0.6287, 0.719, 0.6287, 0.719, 0.8422, 0.719, 0.8423, 0.7535, 0.6287, 0.719, 0.8423, 0.7535, 0.6288, 0.7535, 0.6288, 0.7535, 0.8423, 0.7535, 0.8423, 0.7907, 0.6288, 0.7535, 0.8423, 0.7907, 0.6288, 0.7907, 0.6288, 0.7907, 0.8423, 0.7907, 0.6784, 0.8139, 0.6288, 0.7907, 0.6784, 0.8139, 0.6731, 0.813, 0.4151, 0.769, 0.4288, 0.7154, 0.4288, 0.769, 0.4288, 0.769, 0.4288, 0.7154, 0.4424, 0.7154, 0.4288, 0.769, 0.4424, 0.7154, 0.4424, 0.769, 0.08912, 0.7724, 0.08912, 0.7188, 0.09928, 0.7187, 0.08912, 0.7724, 0.09928, 0.7187, 0.09928, 0.7723, 0.09928, 0.7723, 0.09928, 0.7187, 0.113, 0.7186, 0.09928, 0.7723, 0.113, 0.7186, 0.113, 0.7723, 0.113, 0.7723, 0.113, 0.7186, 0.1266, 0.7187, 0.113, 0.7723, 0.1266, 0.7187, 0.1266, 0.7723, 0.1266, 0.7723, 0.1266, 0.7187, 0.1365, 0.7188, 0.1266, 0.7723, 0.1365, 0.7188, 0.1365, 0.7724, 0.0, 0.7723, 7.647e-09, 0.7186, 0.01362, 0.7186, 0.0, 0.7723, 0.01362, 0.7186, 0.01362, 0.7723, 0.01362, 0.7723, 0.01362, 0.7186, 0.02736, 0.7186, 0.01362, 0.7723, 0.02736, 0.7186, 0.02736, 0.7723, 0.02736, 0.7723, 0.02736, 0.7186, 0.03756, 0.7186, 0.02736, 0.7723, 0.03756, 0.7186, 0.03756, 0.7723, 0.3553, 0.6887, 0.3553, 0.7423, 0.3417, 0.7422, 0.3553, 0.6887, 0.3417, 0.7422, 0.3417, 0.6886, 0.3417, 0.6886, 0.3417, 0.7422, 0.328, 0.7423, 0.3417, 0.6886, 0.328, 0.7423, 0.328, 0.6887, 0.328, 0.6887, 0.328, 0.7423, 0.3178, 0.7427, 0.328, 0.6887, 0.3178, 0.7427, 0.3178, 0.689, 0.4151, 0.769, 0.4151, 0.7154, 0.4288, 0.7154, 0.3816, 0.6886, 0.3957, 0.6886, 0.3693, 0.6955, 0.3693, 0.6955, 0.3957, 0.6886, 0.408, 0.6955, 0.3693, 0.6955, 0.408, 0.6955, 0.4151, 0.7075, 0.3957, 0.7404, 0.3816, 0.7404, 0.408, 0.7335, 0.408, 0.7335, 0.3816, 0.7404, 0.3693, 0.7335, 0.408, 0.7335, 0.3693, 0.7335, 0.3622, 0.7214, 0.4151, 0.7075, 0.4151, 0.7214, 0.3693, 0.6955, 0.3693, 0.6955, 0.4151, 0.7214, 0.408, 0.7335, 0.3693, 0.6955, 0.408, 0.7335, 0.3622, 0.7075, 0.3622, 0.7075, 0.408, 0.7335, 0.3622, 0.7214, 0.9233, 3.798e-06, 0.8978, 0.3112, 0.8978, 0.0, 0.8978, 0.0, 0.8978, 0.3112, 0.8725, 0.3112, 0.8978, 0.0, 0.8725, 0.3112, 0.8725, 4.917e-06, 0.8725, 4.917e-06, 0.8725, 0.3112, 0.8493, 0.3112, 0.8725, 4.917e-06, 0.8493, 0.3112, 0.8493, 1.807e-05, 0.8493, 1.807e-05, 0.8493, 0.3112, 0.8301, 0.3112, 0.8493, 1.807e-05, 0.8301, 0.3112, 0.8301, 3.85e-05, 0.3178, 0.6888, 0.3178, 1.0, 0.2964, 0.9998, 0.3178, 0.6888, 0.2964, 0.9998, 0.2964, 0.6887, 0.2964, 0.6887, 0.2964, 0.9998, 0.2718, 0.9998, 0.2964, 0.6887, 0.2718, 0.9998, 0.2718, 0.6886, 0.2718, 0.6886, 0.2718, 0.9998, 0.2461, 0.9998, 0.2718, 0.6886, 0.2461, 0.9998, 0.2461, 0.6886, 0.2461, 0.6886, 0.2461, 0.9998, 0.2214, 0.9998, 0.2461, 0.6886, 0.2214, 0.9998, 0.2214, 0.6887, 0.2214, 0.6887, 0.2214, 0.9998, 0.1995, 1.0, 0.2214, 0.6887, 0.1995, 1.0, 0.1995, 0.6888, 0.1365, 0.4074, 0.1365, 0.7186, 0.1171, 0.7186, 0.1365, 0.4074, 0.1171, 0.7186, 0.1171, 0.4074, 0.1171, 0.4074, 0.1171, 0.7186, 0.09374, 0.7185, 0.1171, 0.4074, 0.09374, 0.7185, 0.09374, 0.4073, 0.09374, 0.4073, 0.09374, 0.7185, 0.06829, 0.7185, 0.09374, 0.4073, 0.06829, 0.7185, 0.06829, 0.4073, 0.06829, 0.4073, 0.06829, 0.7185, 0.04284, 0.7185, 0.06829, 0.4073, 0.04284, 0.7185, 0.04284, 0.4073, 0.04284, 0.4073, 0.04284, 0.7185, 0.01945, 0.7186, 0.04284, 0.4073, 0.01945, 0.7186, 0.01945, 0.4074, 0.01945, 0.4074, 0.01945, 0.7186, 0.0, 0.7186, 0.01945, 0.4074, 0.0, 0.7186, 3.059e-08, 0.4074, 0.9611, 0.4073, 0.9611, 0.7183, 0.9392, 0.7188, 0.9611, 0.4073, 0.9392, 0.7188, 0.9392, 0.4078, 0.9392, 0.4078, 0.9392, 0.7188, 0.9145, 0.719, 0.9392, 0.4078, 0.9145, 0.719, 0.9145, 0.408, 0.9145, 0.408, 0.9145, 0.719, 0.8888, 0.719, 0.9145, 0.408, 0.8888, 0.719, 0.8888, 0.408, 0.8888, 0.408, 0.8888, 0.719, 0.8642, 0.7187, 0.8888, 0.408, 0.8642, 0.7187, 0.8642, 0.4077, 0.8642, 0.4077, 0.8642, 0.7187, 0.8428, 0.7182, 0.8642, 0.4077, 0.8428, 0.7182, 0.8428, 0.4072, 0.9666, 3.55e-05, 0.9666, 0.3112, 0.9469, 0.3112, 0.9666, 3.55e-05, 0.9469, 0.3112, 0.9469, 1.591e-05, 0.9469, 1.591e-05, 0.9469, 0.3112, 0.9233, 0.3112, 0.9469, 1.591e-05, 0.9233, 0.3112, 0.9233, 3.798e-06, 0.9233, 3.798e-06, 0.9233, 0.3112, 0.8978, 0.3112, 0.4498, 0.7913, 0.6286, 0.7913, 0.4498, 0.8165, 0.4498, 0.8165, 0.6286, 0.7913, 0.6286, 0.8165, 0.6286, 0.8165, 0.6214, 0.8407, 0.4498, 0.8165, 0.4498, 0.8165, 0.6214, 0.8407, 0.6075, 0.8619, 0.4498, 0.8165, 0.6075, 0.8619, 0.5881, 0.8784, 0.5881, 0.8784, 0.5647, 0.8889, 0.4498, 0.8165, 0.4498, 0.8165, 0.5647, 0.8889, 0.5392, 0.8924, 0.4498, 0.8165, 0.5392, 0.8924, 0.5138, 0.8889, 0.4498, 0.7913, 0.4571, 0.7671, 0.6286, 0.7913, 0.6286, 0.7913, 0.4571, 0.7671, 0.471, 0.7459, 0.6286, 0.7913, 0.471, 0.7459, 0.4904, 0.7294, 0.4904, 0.7294, 0.5138, 0.719, 0.6286, 0.7913, 0.6286, 0.7913, 0.5138, 0.719, 0.5392, 0.7154, 0.6286, 0.7913, 0.5392, 0.7154, 0.5647, 0.719, 0.5138, 0.8889, 0.4904, 0.8784, 0.4498, 0.8165, 0.4498, 0.8165, 0.4904, 0.8784, 0.471, 0.8619, 0.4498, 0.8165, 0.471, 0.8619, 0.4571, 0.8407, 0.5647, 0.719, 0.5881, 0.7294, 0.6286, 0.7913, 0.6286, 0.7913, 0.5881, 0.7294, 0.6075, 0.7459, 0.6286, 0.7913, 0.6075, 0.7459, 0.6214, 0.7671, 0.9918, 0.4072, 0.9919, 0.4072, 0.9862, 0.815, 0.9687, 0.4072, 0.9666, 0.4071, 0.9687, 0.0, 0.1408, 0.8144, 0.1365, 0.4073, 0.1407, 0.4076, 0.1408, 0.8144, 0.1407, 0.4076, 0.1413, 0.8144, 0.1413, 0.8144, 0.1407, 0.4076, 0.1414, 0.4076, 0.1413, 0.8144, 0.1414, 0.4076, 0.1459, 0.8143, 0.1459, 0.8143, 0.1414, 0.4076, 0.1459, 0.4078, 0.1459, 0.8143, 0.1459, 0.4078, 0.1496, 0.8143, 0.1496, 0.8143, 0.1459, 0.4078, 0.1496, 0.4078, 0.1496, 0.8143, 0.1496, 0.4078, 0.1514, 0.8143, 0.1514, 0.8143, 0.1496, 0.4078, 0.1514, 0.4078, 0.1514, 0.8143, 0.1514, 0.4078, 0.1567, 0.8143, 0.1567, 0.8143, 0.1514, 0.4078, 0.1576, 0.8144, 0.1514, 0.4078, 0.1566, 0.4077, 0.1576, 0.8144, 0.1576, 0.8144, 0.1566, 0.4077, 0.1576, 0.4076, 0.1576, 0.8144, 0.1576, 0.4076, 0.161, 0.8145, 0.161, 0.8145, 0.1576, 0.4076, 0.161, 0.4074, 0.175, 0.8148, 0.175, 0.4076, 0.1785, 0.8149, 0.1785, 0.8149, 0.175, 0.4076, 0.1785, 0.4075, 0.1785, 0.8149, 0.1785, 0.4075, 0.1795, 0.815, 0.1795, 0.815, 0.1785, 0.4075, 0.1794, 0.4074, 0.1795, 0.815, 0.1794, 0.4074, 0.1848, 0.8151, 0.1848, 0.8151, 0.1794, 0.4074, 0.1865, 0.8151, 0.1865, 0.8151, 0.1794, 0.4074, 0.1847, 0.4073, 0.1865, 0.8151, 0.1847, 0.4073, 0.1866, 0.4073, 0.1995, 0.8147, 0.1954, 0.8149, 0.1948, 0.4075, 0.1948, 0.4075, 0.1954, 0.8149, 0.1947, 0.8149, 0.1948, 0.4075, 0.1947, 0.8149, 0.1902, 0.4073, 0.1902, 0.4073, 0.1947, 0.8149, 0.1903, 0.8151, 0.1902, 0.4073, 0.1903, 0.8151, 0.1866, 0.4073, 0.1866, 0.4073, 0.1903, 0.8151, 0.1865, 0.8151, 0.1866, 0.4073, 0.1865, 0.8151, 0.1865, 0.8151, 0.1948, 0.4075, 0.1953, 0.4075, 0.1995, 0.8147, 0.1995, 0.8147, 0.1953, 0.4075, 0.1995, 0.4077, 0.9816, 0.4072, 0.9816, 0.8142, 0.9795, 0.4073, 0.9795, 0.4073, 0.9816, 0.8142, 0.9794, 0.8141, 0.9795, 0.4073, 0.9794, 0.8141, 0.9767, 0.4074, 0.9767, 0.4074, 0.9794, 0.8141, 0.9767, 0.814, 0.9767, 0.4074, 0.9767, 0.814, 0.9713, 0.4074, 0.9713, 0.4074, 0.9767, 0.814, 0.9713, 0.8139, 0.9713, 0.4074, 0.9713, 0.8139, 0.9712, 0.4074, 0.9712, 0.4074, 0.9713, 0.8139, 0.9658, 0.4074, 0.9658, 0.4074, 0.9713, 0.8139, 0.9678, 0.8139, 0.9658, 0.4074, 0.9678, 0.8139, 0.9631, 0.8141, 0.175, 0.8145, 0.1746, 0.8145, 0.175, 0.4073, 0.175, 0.4073, 0.1746, 0.8145, 0.1704, 0.8142, 0.9627, 0.8141, 0.9611, 0.4072, 0.9631, 0.8141, 0.9631, 0.8141, 0.9611, 0.4072, 0.9633, 0.4073, 0.9631, 0.8141, 0.9633, 0.4073, 0.9658, 0.4074, 0.161, 0.4075, 0.1653, 0.4073, 0.1653, 0.8147, 1.0, 0.4075, 1.0, 0.8148, 0.9979, 0.8149, 1.0, 0.4075, 0.9979, 0.8149, 0.9972, 0.4073, 0.9972, 0.4073, 0.9979, 0.8149, 0.9952, 0.815, 0.9972, 0.4073, 0.9952, 0.815, 0.9919, 0.4072, 0.9919, 0.4072, 0.9952, 0.815, 0.9897, 0.815, 0.9919, 0.4072, 0.9897, 0.815, 0.9862, 0.815, 0.1664, 0.4076, 0.1704, 0.4073, 0.1704, 0.8146, 0.9816, 0.8148, 0.9816, 0.4074, 0.9838, 0.4074, 0.9816, 0.8148, 0.9838, 0.4074, 0.9862, 0.815, 0.9862, 0.815, 0.9838, 0.4074, 0.9864, 0.4073, 0.9862, 0.815, 0.9864, 0.4073, 0.9918, 0.4072])
me_man_p9.use_remesh_preserve_volume = False
me_man_p9.use_remesh_preserve_attributes = False
me_man_p9.use_mirror_vertex_groups = False
me_man_p9.update()

# ---- objects
ob_man_p9 = bpy.data.objects.new('man.p9', me_man_p9)

# ---- transforms, parenting, visibility, modifiers, constraints
ob_man_p9.location = (0.0, 0.0, 0.0)
ob_man_p9.lineart.crease_threshold = 0.0

# ---- collection membership
col_collection_1.objects.link(ob_man_p9)

# ---- scene / render settings (as saved in the file)
scene.frame_start = 1; scene.frame_end = 250; scene.frame_set(1)
scene.render.engine = 'BLENDER_EEVEE_NEXT'
scene.render.resolution_percentage = 50
scene.render.dither_intensity = 0.0
scene.cycles.use_denoising = False
scene.cycles.samples = 10
scene.cycles.sampling_pattern = 'TABULATED_SOBOL'
scene.cycles.light_sampling_threshold = 0.0
scene.cycles.use_adaptive_sampling = False
scene.cycles.use_light_tree = False
scene.cycles.blur_glossy = 0.0
scene.cycles.pixel_filter_type = 'GAUSSIAN'
scene.cycles.sample_clamp_indirect = 0.0
scene.view_settings.view_transform = 'Standard'
bpy.context.view_layer.update()

# ---- added for rendering (the .blend has no active camera and no usable light): camera, sun
cam_auto = bpy.data.cameras.new('AutoCamera')
cam_auto.lens = 50.0
cam_auto.sensor_width = 36.0
cam_auto.clip_end = 1000.0
ob_auto_camera = bpy.data.objects.new('AutoCamera', cam_auto)
scene.collection.objects.link(ob_auto_camera)
ob_auto_camera.location = (0.185045, -0.257445, 0.148036)
ob_auto_camera.rotation_euler = (1.09748, -7.21219e-08, 0.694738)
scene.camera = ob_auto_camera
light_auto_sun = bpy.data.lights.new('AutoSun', 'SUN')
light_auto_sun.energy = 3.0
light_auto_sun.angle = 0.0523599
ob_auto_sun = bpy.data.objects.new('AutoSun', light_auto_sun)
scene.collection.objects.link(ob_auto_sun)
ob_auto_sun.rotation_euler = (0.872665, 0.174533, 0.523599)
bpy.context.view_layer.update()
